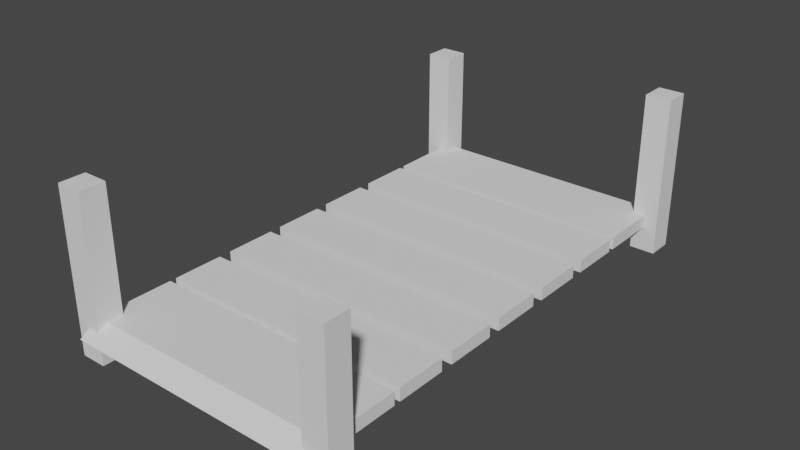# Source: smallBridge.blend  (saved by Blender 2.80.75; exported with 4.5.12 LTS)
import bpy
from mathutils import Matrix  # noqa: F401  (used for matrix-valued properties, if any)

bpy.ops.wm.read_factory_settings(use_empty=True)
scene = bpy.context.scene
scene.name = 'Scene'

# ---- collections
col_collection = bpy.data.collections.new('Collection'); scene.collection.children.link(col_collection)
col_collection_2 = bpy.data.collections.new('Collection 2'); scene.collection.children.link(col_collection_2)
col_collection_3 = bpy.data.collections.new('Collection 3'); scene.collection.children.link(col_collection_3)

# ---- world
world_world = bpy.data.worlds.new('World'); scene.world = world_world
world_world.use_nodes = True; world_world.node_tree.nodes.clear()
_N = world_world.node_tree.nodes; _L = world_world.node_tree.links
n0 = _N.new('ShaderNodeOutputWorld'); n0.name = 'World Output'; n0.location = (300, 300)
n1 = _N.new('ShaderNodeBackground'); n1.name = 'Background'; n1.location = (10, 300)
n1.inputs[0].default_value = (0.05088, 0.05088, 0.05088, 1.0)
_L.new(n1.outputs[0], n0.inputs[0])
n0.is_active_output = True
world_world.color = (0.05088, 0.05088, 0.05088)
world_world.use_sun_shadow = False
world_world.sun_shadow_jitter_overblur = 0.0

# ---- meshes
me_cube_037 = bpy.data.meshes.new('Cube.037')
me_cube_037.from_pydata([(-2.2, -1.35, -0.5), (-2.2, -1.35, 2.0), (-2.2, -0.95, -0.5), (-2.2, -0.95, 2.0), (-1.8, -1.35, -0.5), (-1.8, -1.35, 2.0), (-1.8, -0.95, -0.5), (-1.8, -0.95, 2.0), (1.817, -1.35, -0.7372), (1.817, -1.35, 1.763), (1.817, -0.95, -0.7372), (1.817, -0.95, 1.763), (2.217, -1.35, -0.7372), (2.217, -1.35, 1.763), (2.217, -0.95, -0.7372), (2.217, -0.95, 1.763), (2.0, 5.96e-08, -0.1), (2.0, 5.96e-08, 0.1), (-2.0, -1.788e-07, -0.1), (-2.0, -1.788e-07, 0.1), (-2.0, -1.2, -0.1), (-2.0, -1.2, 0.1), (2.0, -1.2, 0.1), (2.0, -1.2, -0.1), (-2.0, -1.5, -0.1), (2.0, -1.5, -0.1)], [], [(0, 1, 3, 2), (2, 3, 7, 6), (6, 7, 5, 4), (4, 5, 1, 0), (2, 6, 4, 0), (7, 3, 1, 5), (8, 9, 11, 10), (10, 11, 15, 14), (14, 15, 13, 12), (12, 13, 9, 8), (10, 14, 12, 8), (15, 11, 9, 13), (18, 19, 17, 16), (20, 23, 22, 21), (18, 16, 23, 20), (17, 19, 21, 22), (16, 17, 22, 23), (19, 18, 20, 21), (20, 23, 25, 24), (20, 24, 25, 22, 21)])
_uv = me_cube_037.uv_layers.new(name='UVMap')
_uv.uv.foreach_set('vector', [0.375, 0.0, 0.625, 0.0, 0.625, 0.25, 0.375, 0.25, 0.375, 0.25, 0.625, 0.25, 0.625, 0.5, 0.375, 0.5, 0.375, 0.5, 0.625, 0.5, 0.625, 0.75, 0.375, 0.75, 0.375, 0.75, 0.625, 0.75, 0.625, 1.0, 0.375, 1.0, 0.125, 0.5, 0.375, 0.5, 0.375, 0.75, 0.125, 0.75, 0.625, 0.5, 0.875, 0.5, 0.875, 0.75, 0.625, 0.75, 0.375, 0.0, 0.625, 0.0, 0.625, 0.25, 0.375, 0.25, 0.375, 0.25, 0.625, 0.25, 0.625, 0.5, 0.375, 0.5, 0.375, 0.5, 0.625, 0.5, 0.625, 0.75, 0.375, 0.75, 0.375, 0.75, 0.625, 0.75, 0.625, 1.0, 0.375, 1.0, 0.125, 0.5, 0.375, 0.5, 0.375, 0.75, 0.125, 0.75, 0.625, 0.5, 0.875, 0.5, 0.875, 0.75, 0.625, 0.75, 1.0, 1.0, 1.0, 1.0, 0.0, 1.0, 0.0, 1.0, 1.0, 1.0, 0.0, 1.0, 0.0, 1.0, 1.0, 1.0, 1.0, 1.0, 0.0, 1.0, 0.0, 1.0, 1.0, 1.0, 0.0, 1.0, 1.0, 1.0, 1.0, 1.0, 0.0, 1.0, 0.0, 1.0, 0.0, 1.0, 0.0, 1.0, 0.0, 1.0, 1.0, 1.0, 1.0, 1.0, 1.0, 1.0, 1.0, 1.0, 1.0, 1.0, 0.0, 1.0, 0.0, 1.0, 1.0, 1.0, 0.0, 0.0, 0.0, 0.0, 0.0, 0.0, 0.0, 0.0, 0.0, 0.0])
me_cube_037.use_remesh_preserve_volume = False
me_cube_037.use_remesh_preserve_attributes = False
me_cube_037.use_mirror_vertex_groups = False
me_cube_037.update()
me_cube_039 = bpy.data.meshes.new('Cube.039')
me_cube_039.from_pydata([(2.0, -0.4, -0.1), (-2.0, -0.4, -0.1), (2.0, 0.4, -0.1), (-2.0, 0.4, -0.1), (2.0, 0.4, 0.1), (2.0, -0.4, 0.1), (-2.0, -0.4, 0.1), (-2.0, 0.4, 0.1)], [], [(0, 1, 3, 2), (5, 4, 7, 6), (1, 6, 7, 3), (2, 4, 5, 0), (3, 7, 4, 2), (0, 5, 6, 1)])
_uv = me_cube_039.uv_layers.new(name='UVMap')
_uv.uv.foreach_set('vector', [0.0, 0.0, 1.0, 0.0, 1.0, 1.0, 0.0, 1.0, 0.0, 0.0, 0.0, 1.0, 1.0, 1.0, 1.0, 0.0, 1.0, 0.0, 1.0, 0.0, 1.0, 1.0, 1.0, 1.0, 0.0, 1.0, 0.0, 1.0, 0.0, 0.0, 0.0, 0.0, 1.0, 1.0, 1.0, 1.0, 0.0, 1.0, 0.0, 1.0, 0.0, 0.0, 0.0, 0.0, 1.0, 0.0, 1.0, 0.0])
me_cube_039.use_remesh_preserve_volume = False
me_cube_039.use_remesh_preserve_attributes = False
me_cube_039.use_mirror_vertex_groups = False
me_cube_039.update()
me_cube_000 = bpy.data.meshes.new('Cube.000')
me_cube_000.from_pydata([(-2.2, -1.35, -0.5), (-2.2, -1.35, 2.0), (-2.2, -0.95, -0.5), (-2.2, -0.95, 2.0), (-1.8, -1.35, -0.5), (-1.8, -1.35, 2.0), (-1.8, -0.95, -0.5), (-1.8, -0.95, 2.0), (1.817, -1.35, -0.7372), (1.817, -1.35, 1.763), (1.817, -0.95, -0.7372), (1.817, -0.95, 1.763), (2.217, -1.35, -0.7372), (2.217, -1.35, 1.763), (2.217, -0.95, -0.7372), (2.217, -0.95, 1.763), (2.0, 5.96e-08, -0.1), (2.0, 5.96e-08, 0.1), (-2.0, -1.788e-07, -0.1), (-2.0, -1.788e-07, 0.1), (-2.0, -1.2, -0.1), (-2.0, -1.2, 0.1), (2.0, -1.2, 0.1), (2.0, -1.2, -0.1), (-2.0, -1.5, -0.1), (2.0, -1.5, -0.1)], [], [(0, 1, 3, 2), (2, 3, 7, 6), (6, 7, 5, 4), (4, 5, 1, 0), (2, 6, 4, 0), (7, 3, 1, 5), (8, 9, 11, 10), (10, 11, 15, 14), (14, 15, 13, 12), (12, 13, 9, 8), (10, 14, 12, 8), (15, 11, 9, 13), (18, 19, 17, 16), (20, 23, 22, 21), (18, 16, 23, 20), (17, 19, 21, 22), (16, 17, 22, 23), (19, 18, 20, 21), (20, 23, 25, 24), (20, 24, 25, 22, 21)])
_uv = me_cube_000.uv_layers.new(name='UVMap')
_uv.uv.foreach_set('vector', [0.375, 0.0, 0.625, 0.0, 0.625, 0.25, 0.375, 0.25, 0.375, 0.25, 0.625, 0.25, 0.625, 0.5, 0.375, 0.5, 0.375, 0.5, 0.625, 0.5, 0.625, 0.75, 0.375, 0.75, 0.375, 0.75, 0.625, 0.75, 0.625, 1.0, 0.375, 1.0, 0.125, 0.5, 0.375, 0.5, 0.375, 0.75, 0.125, 0.75, 0.625, 0.5, 0.875, 0.5, 0.875, 0.75, 0.625, 0.75, 0.375, 0.0, 0.625, 0.0, 0.625, 0.25, 0.375, 0.25, 0.375, 0.25, 0.625, 0.25, 0.625, 0.5, 0.375, 0.5, 0.375, 0.5, 0.625, 0.5, 0.625, 0.75, 0.375, 0.75, 0.375, 0.75, 0.625, 0.75, 0.625, 1.0, 0.375, 1.0, 0.125, 0.5, 0.375, 0.5, 0.375, 0.75, 0.125, 0.75, 0.625, 0.5, 0.875, 0.5, 0.875, 0.75, 0.625, 0.75, 1.0, 1.0, 1.0, 1.0, 0.0, 1.0, 0.0, 1.0, 1.0, 1.0, 0.0, 1.0, 0.0, 1.0, 1.0, 1.0, 1.0, 1.0, 0.0, 1.0, 0.0, 1.0, 1.0, 1.0, 0.0, 1.0, 1.0, 1.0, 1.0, 1.0, 0.0, 1.0, 0.0, 1.0, 0.0, 1.0, 0.0, 1.0, 0.0, 1.0, 1.0, 1.0, 1.0, 1.0, 1.0, 1.0, 1.0, 1.0, 1.0, 1.0, 0.0, 1.0, 0.0, 1.0, 1.0, 1.0, 0.0, 0.0, 0.0, 0.0, 0.0, 0.0, 0.0, 0.0, 0.0, 0.0])
me_cube_000.use_remesh_preserve_volume = False
me_cube_000.use_remesh_preserve_attributes = False
me_cube_000.use_mirror_vertex_groups = False
me_cube_000.update()
me_cube_005 = bpy.data.meshes.new('Cube.005')
me_cube_005.from_pydata([(2.0, -0.4, -0.1), (-2.0, -0.4, -0.1), (2.0, 0.4, -0.1), (-2.0, 0.4, -0.1), (2.0, 0.4, 0.1), (2.0, -0.4, 0.1), (-2.0, -0.4, 0.1), (-2.0, 0.4, 0.1)], [], [(0, 1, 3, 2), (5, 4, 7, 6), (1, 6, 7, 3), (2, 4, 5, 0), (3, 7, 4, 2), (0, 5, 6, 1)])
_uv = me_cube_005.uv_layers.new(name='UVMap')
_uv.uv.foreach_set('vector', [0.0, 0.0, 1.0, 0.0, 1.0, 1.0, 0.0, 1.0, 0.0, 0.0, 0.0, 1.0, 1.0, 1.0, 1.0, 0.0, 1.0, 0.0, 1.0, 0.0, 1.0, 1.0, 1.0, 1.0, 0.0, 1.0, 0.0, 1.0, 0.0, 0.0, 0.0, 0.0, 1.0, 1.0, 1.0, 1.0, 0.0, 1.0, 0.0, 1.0, 0.0, 0.0, 0.0, 0.0, 1.0, 0.0, 1.0, 0.0])
me_cube_005.use_remesh_preserve_volume = False
me_cube_005.use_remesh_preserve_attributes = False
me_cube_005.use_mirror_vertex_groups = False
me_cube_005.update()
me_cube_006 = bpy.data.meshes.new('Cube.006')
me_cube_006.from_pydata([(2.0, -0.4, -0.1), (-2.0, -0.4, -0.1), (2.0, 0.4, -0.1), (-2.0, 0.4, -0.1), (2.0, 0.4, 0.1), (2.0, -0.4, 0.1), (-2.0, -0.4, 0.1), (-2.0, 0.4, 0.1)], [], [(0, 1, 3, 2), (5, 4, 7, 6), (1, 6, 7, 3), (2, 4, 5, 0), (3, 7, 4, 2), (0, 5, 6, 1)])
_uv = me_cube_006.uv_layers.new(name='UVMap')
_uv.uv.foreach_set('vector', [0.0, 0.0, 1.0, 0.0, 1.0, 1.0, 0.0, 1.0, 0.0, 0.0, 0.0, 1.0, 1.0, 1.0, 1.0, 0.0, 1.0, 0.0, 1.0, 0.0, 1.0, 1.0, 1.0, 1.0, 0.0, 1.0, 0.0, 1.0, 0.0, 0.0, 0.0, 0.0, 1.0, 1.0, 1.0, 1.0, 0.0, 1.0, 0.0, 1.0, 0.0, 0.0, 0.0, 0.0, 1.0, 0.0, 1.0, 0.0])
me_cube_006.use_remesh_preserve_volume = False
me_cube_006.use_remesh_preserve_attributes = False
me_cube_006.use_mirror_vertex_groups = False
me_cube_006.update()
me_cube_007 = bpy.data.meshes.new('Cube.007')
me_cube_007.from_pydata([(2.0, -0.4, -0.1), (-2.0, -0.4, -0.1), (2.0, 0.4, -0.1), (-2.0, 0.4, -0.1), (2.0, 0.4, 0.1), (2.0, -0.4, 0.1), (-2.0, -0.4, 0.1), (-2.0, 0.4, 0.1)], [], [(0, 1, 3, 2), (5, 4, 7, 6), (1, 6, 7, 3), (2, 4, 5, 0), (3, 7, 4, 2), (0, 5, 6, 1)])
_uv = me_cube_007.uv_layers.new(name='UVMap')
_uv.uv.foreach_set('vector', [0.0, 0.0, 1.0, 0.0, 1.0, 1.0, 0.0, 1.0, 0.0, 0.0, 0.0, 1.0, 1.0, 1.0, 1.0, 0.0, 1.0, 0.0, 1.0, 0.0, 1.0, 1.0, 1.0, 1.0, 0.0, 1.0, 0.0, 1.0, 0.0, 0.0, 0.0, 0.0, 1.0, 1.0, 1.0, 1.0, 0.0, 1.0, 0.0, 1.0, 0.0, 0.0, 0.0, 0.0, 1.0, 0.0, 1.0, 0.0])
me_cube_007.use_remesh_preserve_volume = False
me_cube_007.use_remesh_preserve_attributes = False
me_cube_007.use_mirror_vertex_groups = False
me_cube_007.update()
me_cube_008 = bpy.data.meshes.new('Cube.008')
me_cube_008.from_pydata([(2.0, -0.4, -0.1), (-2.0, -0.4, -0.1), (2.0, 0.4, -0.1), (-2.0, 0.4, -0.1), (2.0, 0.4, 0.1), (2.0, -0.4, 0.1), (-2.0, -0.4, 0.1), (-2.0, 0.4, 0.1)], [], [(0, 1, 3, 2), (5, 4, 7, 6), (1, 6, 7, 3), (2, 4, 5, 0), (3, 7, 4, 2), (0, 5, 6, 1)])
_uv = me_cube_008.uv_layers.new(name='UVMap')
_uv.uv.foreach_set('vector', [0.0, 0.0, 1.0, 0.0, 1.0, 1.0, 0.0, 1.0, 0.0, 0.0, 0.0, 1.0, 1.0, 1.0, 1.0, 0.0, 1.0, 0.0, 1.0, 0.0, 1.0, 1.0, 1.0, 1.0, 0.0, 1.0, 0.0, 1.0, 0.0, 0.0, 0.0, 0.0, 1.0, 1.0, 1.0, 1.0, 0.0, 1.0, 0.0, 1.0, 0.0, 0.0, 0.0, 0.0, 1.0, 0.0, 1.0, 0.0])
me_cube_008.use_remesh_preserve_volume = False
me_cube_008.use_remesh_preserve_attributes = False
me_cube_008.use_mirror_vertex_groups = False
me_cube_008.update()
me_cube_028 = bpy.data.meshes.new('Cube.028')
me_cube_028.from_pydata([(2.0, -0.5, -0.1), (-2.0, -0.5, -0.1), (2.0, 0.5, -0.1), (-2.0, 0.5, -0.1), (2.0, 0.5, 0.1), (2.0, -0.5, 0.1), (-2.0, -0.5, 0.1), (-2.0, 0.5, 0.1)], [], [(0, 2, 3, 1), (5, 6, 7, 4), (1, 3, 7, 6), (2, 0, 5, 4), (3, 2, 4, 7), (0, 1, 6, 5)])
_uv = me_cube_028.uv_layers.new(name='UVMap')
_uv.uv.foreach_set('vector', [0.0, 0.0, 0.0, 1.0, 1.0, 1.0, 1.0, 0.0, 0.0, 0.0, 1.0, 0.0, 1.0, 1.0, 0.0, 1.0, 1.0, 0.0, 1.0, 1.0, 1.0, 1.0, 1.0, 0.0, 0.0, 1.0, 0.0, 0.0, 0.0, 0.0, 0.0, 1.0, 1.0, 1.0, 0.0, 1.0, 0.0, 1.0, 1.0, 1.0, 0.0, 0.0, 1.0, 0.0, 1.0, 0.0, 0.0, 0.0])
me_cube_028.use_remesh_preserve_volume = False
me_cube_028.use_remesh_preserve_attributes = False
me_cube_028.use_mirror_vertex_groups = False
me_cube_028.update()
me_cube_012 = bpy.data.meshes.new('Cube.012')
me_cube_012.from_pydata([(-2.2, -0.4, -0.5), (-2.2, -0.4, 2.0), (-2.2, -1.49e-08, -0.5), (-2.2, -1.49e-08, 2.0), (-1.8, -0.4, -0.5), (-1.8, -0.4, 2.0), (-1.8, -1.49e-08, -0.5), (-1.8, -1.49e-08, 2.0), (1.817, -0.4, -0.7372), (1.817, -0.4, 1.763), (1.817, -1.603e-05, -0.7372), (1.817, -1.603e-05, 1.763), (2.217, -0.4, -0.7372), (2.217, -0.4, 1.763), (2.217, -1.603e-05, -0.7372), (2.217, -1.603e-05, 1.763), (2.0, 0.95, -0.1), (2.0, 0.95, 0.1), (-2.0, 0.95, -0.1), (-2.0, 0.95, 0.1), (-2.0, -0.25, -0.1), (-2.0, -0.25, 0.1), (2.0, -0.25, 0.1), (2.0, -0.25, -0.1)], [], [(0, 1, 3, 2), (2, 3, 7, 6), (6, 7, 5, 4), (4, 5, 1, 0), (2, 6, 4, 0), (7, 3, 1, 5), (8, 9, 11, 10), (10, 11, 15, 14), (14, 15, 13, 12), (12, 13, 9, 8), (10, 14, 12, 8), (15, 11, 9, 13), (18, 19, 17, 16), (20, 23, 22, 21), (18, 16, 23, 20), (17, 19, 21, 22), (16, 17, 22, 23), (19, 18, 20, 21)])
_uv = me_cube_012.uv_layers.new(name='UVMap')
_uv.uv.foreach_set('vector', [0.375, 0.0, 0.625, 0.0, 0.625, 0.25, 0.375, 0.25, 0.375, 0.25, 0.625, 0.25, 0.625, 0.5, 0.375, 0.5, 0.375, 0.5, 0.625, 0.5, 0.625, 0.75, 0.375, 0.75, 0.375, 0.75, 0.625, 0.75, 0.625, 1.0, 0.375, 1.0, 0.125, 0.5, 0.375, 0.5, 0.375, 0.75, 0.125, 0.75, 0.625, 0.5, 0.875, 0.5, 0.875, 0.75, 0.625, 0.75, 0.375, 0.0, 0.625, 0.0, 0.625, 0.25, 0.375, 0.25, 0.375, 0.25, 0.625, 0.25, 0.625, 0.5, 0.375, 0.5, 0.375, 0.5, 0.625, 0.5, 0.625, 0.75, 0.375, 0.75, 0.375, 0.75, 0.625, 0.75, 0.625, 1.0, 0.375, 1.0, 0.125, 0.5, 0.375, 0.5, 0.375, 0.75, 0.125, 0.75, 0.625, 0.5, 0.875, 0.5, 0.875, 0.75, 0.625, 0.75, 1.0, 1.0, 1.0, 1.0, 0.0, 1.0, 0.0, 1.0, 1.0, 1.0, 0.0, 1.0, 0.0, 1.0, 1.0, 1.0, 1.0, 1.0, 0.0, 1.0, 0.0, 1.0, 1.0, 1.0, 0.0, 1.0, 1.0, 1.0, 1.0, 1.0, 0.0, 1.0, 0.0, 1.0, 0.0, 1.0, 0.0, 1.0, 0.0, 1.0, 1.0, 1.0, 1.0, 1.0, 1.0, 1.0, 1.0, 1.0])
me_cube_012.use_remesh_preserve_volume = False
me_cube_012.use_remesh_preserve_attributes = False
me_cube_012.use_mirror_vertex_groups = False
me_cube_012.update()
me_cube_013 = bpy.data.meshes.new('Cube.013')
me_cube_013.from_pydata([(2.0, -0.5, -0.1), (-2.0, -0.5, -0.1), (2.0, 0.5, -0.1), (-2.0, 0.5, -0.1), (2.0, 0.5, 0.1), (2.0, -0.5, 0.1), (-2.0, -0.5, 0.1), (-2.0, 0.5, 0.1)], [], [(0, 2, 3, 1), (5, 6, 7, 4), (1, 3, 7, 6), (2, 0, 5, 4), (3, 2, 4, 7), (0, 1, 6, 5)])
_uv = me_cube_013.uv_layers.new(name='UVMap')
_uv.uv.foreach_set('vector', [0.0, 0.0, 0.0, 1.0, 1.0, 1.0, 1.0, 0.0, 0.0, 0.0, 1.0, 0.0, 1.0, 1.0, 0.0, 1.0, 1.0, 0.0, 1.0, 1.0, 1.0, 1.0, 1.0, 0.0, 0.0, 1.0, 0.0, 0.0, 0.0, 0.0, 0.0, 1.0, 1.0, 1.0, 0.0, 1.0, 0.0, 1.0, 1.0, 1.0, 0.0, 0.0, 1.0, 0.0, 1.0, 0.0, 0.0, 0.0])
me_cube_013.use_remesh_preserve_volume = False
me_cube_013.use_remesh_preserve_attributes = False
me_cube_013.use_mirror_vertex_groups = False
me_cube_013.update()
me_cube_029 = bpy.data.meshes.new('Cube.029')
me_cube_029.from_pydata([(2.0, -0.5, -0.1), (-2.0, -0.5, -0.1), (2.0, 0.5, -0.1), (-2.0, 0.5, -0.1), (2.0, 0.5, 0.1), (2.0, -0.5, 0.1), (-2.0, -0.5, 0.1), (-2.0, 0.5, 0.1)], [], [(0, 2, 3, 1), (5, 6, 7, 4), (1, 3, 7, 6), (2, 0, 5, 4), (3, 2, 4, 7), (0, 1, 6, 5)])
_uv = me_cube_029.uv_layers.new(name='UVMap')
_uv.uv.foreach_set('vector', [0.0, 0.0, 0.0, 1.0, 1.0, 1.0, 1.0, 0.0, 0.0, 0.0, 1.0, 0.0, 1.0, 1.0, 0.0, 1.0, 1.0, 0.0, 1.0, 1.0, 1.0, 1.0, 1.0, 0.0, 0.0, 1.0, 0.0, 0.0, 0.0, 0.0, 0.0, 1.0, 1.0, 1.0, 0.0, 1.0, 0.0, 1.0, 1.0, 1.0, 0.0, 0.0, 1.0, 0.0, 1.0, 0.0, 0.0, 0.0])
me_cube_029.use_remesh_preserve_volume = False
me_cube_029.use_remesh_preserve_attributes = False
me_cube_029.use_mirror_vertex_groups = False
me_cube_029.update()
me_cube_030 = bpy.data.meshes.new('Cube.030')
me_cube_030.from_pydata([(2.0, -0.5, -0.1), (-2.0, -0.5, -0.1), (2.0, 0.5, -0.1), (-2.0, 0.5, -0.1), (2.0, 0.5, 0.1), (2.0, -0.5, 0.1), (-2.0, -0.5, 0.1), (-2.0, 0.5, 0.1)], [], [(0, 2, 3, 1), (5, 6, 7, 4), (1, 3, 7, 6), (2, 0, 5, 4), (3, 2, 4, 7), (0, 1, 6, 5)])
_uv = me_cube_030.uv_layers.new(name='UVMap')
_uv.uv.foreach_set('vector', [0.0, 0.0, 0.0, 1.0, 1.0, 1.0, 1.0, 0.0, 0.0, 0.0, 1.0, 0.0, 1.0, 1.0, 0.0, 1.0, 1.0, 0.0, 1.0, 1.0, 1.0, 1.0, 1.0, 0.0, 0.0, 1.0, 0.0, 0.0, 0.0, 0.0, 0.0, 1.0, 1.0, 1.0, 0.0, 1.0, 0.0, 1.0, 1.0, 1.0, 0.0, 0.0, 1.0, 0.0, 1.0, 0.0, 0.0, 0.0])
me_cube_030.use_remesh_preserve_volume = False
me_cube_030.use_remesh_preserve_attributes = False
me_cube_030.use_mirror_vertex_groups = False
me_cube_030.update()
me_cube_031 = bpy.data.meshes.new('Cube.031')
me_cube_031.from_pydata([(2.0, -0.5, -0.1), (-2.0, -0.5, -0.1), (2.0, 0.5, -0.1), (-2.0, 0.5, -0.1), (2.0, 0.5, 0.1), (2.0, -0.5, 0.1), (-2.0, -0.5, 0.1), (-2.0, 0.5, 0.1)], [], [(0, 2, 3, 1), (5, 6, 7, 4), (1, 3, 7, 6), (2, 0, 5, 4), (3, 2, 4, 7), (0, 1, 6, 5)])
_uv = me_cube_031.uv_layers.new(name='UVMap')
_uv.uv.foreach_set('vector', [0.0, 0.0, 0.0, 1.0, 1.0, 1.0, 1.0, 0.0, 0.0, 0.0, 1.0, 0.0, 1.0, 1.0, 0.0, 1.0, 1.0, 0.0, 1.0, 1.0, 1.0, 1.0, 1.0, 0.0, 0.0, 1.0, 0.0, 0.0, 0.0, 0.0, 0.0, 1.0, 1.0, 1.0, 0.0, 1.0, 0.0, 1.0, 1.0, 1.0, 0.0, 0.0, 1.0, 0.0, 1.0, 0.0, 0.0, 0.0])
me_cube_031.use_remesh_preserve_volume = False
me_cube_031.use_remesh_preserve_attributes = False
me_cube_031.use_mirror_vertex_groups = False
me_cube_031.update()
me_cube_032 = bpy.data.meshes.new('Cube.032')
me_cube_032.from_pydata([(2.0, -0.5, -0.1), (-2.0, -0.5, -0.1), (2.0, 0.5, -0.1), (-2.0, 0.5, -0.1), (2.0, 0.5, 0.1), (2.0, -0.5, 0.1), (-2.0, -0.5, 0.1), (-2.0, 0.5, 0.1)], [], [(0, 2, 3, 1), (5, 6, 7, 4), (1, 3, 7, 6), (2, 0, 5, 4), (3, 2, 4, 7), (0, 1, 6, 5)])
_uv = me_cube_032.uv_layers.new(name='UVMap')
_uv.uv.foreach_set('vector', [0.0, 0.0, 0.0, 1.0, 1.0, 1.0, 1.0, 0.0, 0.0, 0.0, 1.0, 0.0, 1.0, 1.0, 0.0, 1.0, 1.0, 0.0, 1.0, 1.0, 1.0, 1.0, 1.0, 0.0, 0.0, 1.0, 0.0, 0.0, 0.0, 0.0, 0.0, 1.0, 1.0, 1.0, 0.0, 1.0, 0.0, 1.0, 1.0, 1.0, 0.0, 0.0, 1.0, 0.0, 1.0, 0.0, 0.0, 0.0])
me_cube_032.use_remesh_preserve_volume = False
me_cube_032.use_remesh_preserve_attributes = False
me_cube_032.use_mirror_vertex_groups = False
me_cube_032.update()
me_cube_033 = bpy.data.meshes.new('Cube.033')
me_cube_033.from_pydata([(2.0, -0.5, -0.1), (-2.0, -0.5, -0.1), (2.0, 0.5, -0.1), (-2.0, 0.5, -0.1), (2.0, 0.5, 0.1), (2.0, -0.5, 0.1), (-2.0, -0.5, 0.1), (-2.0, 0.5, 0.1)], [], [(0, 2, 3, 1), (5, 6, 7, 4), (1, 3, 7, 6), (2, 0, 5, 4), (3, 2, 4, 7), (0, 1, 6, 5)])
_uv = me_cube_033.uv_layers.new(name='UVMap')
_uv.uv.foreach_set('vector', [0.0, 0.0, 0.0, 1.0, 1.0, 1.0, 1.0, 0.0, 0.0, 0.0, 1.0, 0.0, 1.0, 1.0, 0.0, 1.0, 1.0, 0.0, 1.0, 1.0, 1.0, 1.0, 1.0, 0.0, 0.0, 1.0, 0.0, 0.0, 0.0, 0.0, 0.0, 1.0, 1.0, 1.0, 0.0, 1.0, 0.0, 1.0, 1.0, 1.0, 0.0, 0.0, 1.0, 0.0, 1.0, 0.0, 0.0, 0.0])
me_cube_033.use_remesh_preserve_volume = False
me_cube_033.use_remesh_preserve_attributes = False
me_cube_033.use_mirror_vertex_groups = False
me_cube_033.update()
me_cube_034 = bpy.data.meshes.new('Cube.034')
me_cube_034.from_pydata([(2.0, -0.5, -0.1), (-2.0, -0.5, -0.1), (2.0, 0.5, -0.1), (-2.0, 0.5, -0.1), (2.0, 0.5, 0.1), (2.0, -0.5, 0.1), (-2.0, -0.5, 0.1), (-2.0, 0.5, 0.1)], [], [(0, 2, 3, 1), (5, 6, 7, 4), (1, 3, 7, 6), (2, 0, 5, 4), (3, 2, 4, 7), (0, 1, 6, 5)])
_uv = me_cube_034.uv_layers.new(name='UVMap')
_uv.uv.foreach_set('vector', [0.0, 0.0, 0.0, 1.0, 1.0, 1.0, 1.0, 0.0, 0.0, 0.0, 1.0, 0.0, 1.0, 1.0, 0.0, 1.0, 1.0, 0.0, 1.0, 1.0, 1.0, 1.0, 1.0, 0.0, 0.0, 1.0, 0.0, 0.0, 0.0, 0.0, 0.0, 1.0, 1.0, 1.0, 0.0, 1.0, 0.0, 1.0, 1.0, 1.0, 0.0, 0.0, 1.0, 0.0, 1.0, 0.0, 0.0, 0.0])
me_cube_034.use_remesh_preserve_volume = False
me_cube_034.use_remesh_preserve_attributes = False
me_cube_034.use_mirror_vertex_groups = False
me_cube_034.update()
me_cube_036 = bpy.data.meshes.new('Cube.036')
me_cube_036.from_pydata([(-2.2, -0.4, -0.5), (-2.2, -0.4, 2.0), (-2.2, -1.49e-08, -0.5), (-2.2, -1.49e-08, 2.0), (-1.8, -0.4, -0.5), (-1.8, -0.4, 2.0), (-1.8, -1.49e-08, -0.5), (-1.8, -1.49e-08, 2.0), (1.817, -0.4, -0.7372), (1.817, -0.4, 1.763), (1.817, -1.603e-05, -0.7372), (1.817, -1.603e-05, 1.763), (2.217, -0.4, -0.7372), (2.217, -0.4, 1.763), (2.217, -1.603e-05, -0.7372), (2.217, -1.603e-05, 1.763), (2.0, 0.95, -0.1), (2.0, 0.95, 0.1), (-2.0, 0.95, -0.1), (-2.0, 0.95, 0.1), (-2.0, -0.25, -0.1), (-2.0, -0.25, 0.1), (2.0, -0.25, 0.1), (2.0, -0.25, -0.1)], [], [(0, 1, 3, 2), (2, 3, 7, 6), (6, 7, 5, 4), (4, 5, 1, 0), (2, 6, 4, 0), (7, 3, 1, 5), (8, 9, 11, 10), (10, 11, 15, 14), (14, 15, 13, 12), (12, 13, 9, 8), (10, 14, 12, 8), (15, 11, 9, 13), (18, 19, 17, 16), (20, 23, 22, 21), (18, 16, 23, 20), (17, 19, 21, 22), (16, 17, 22, 23), (19, 18, 20, 21)])
_uv = me_cube_036.uv_layers.new(name='UVMap')
_uv.uv.foreach_set('vector', [0.375, 0.0, 0.625, 0.0, 0.625, 0.25, 0.375, 0.25, 0.375, 0.25, 0.625, 0.25, 0.625, 0.5, 0.375, 0.5, 0.375, 0.5, 0.625, 0.5, 0.625, 0.75, 0.375, 0.75, 0.375, 0.75, 0.625, 0.75, 0.625, 1.0, 0.375, 1.0, 0.125, 0.5, 0.375, 0.5, 0.375, 0.75, 0.125, 0.75, 0.625, 0.5, 0.875, 0.5, 0.875, 0.75, 0.625, 0.75, 0.375, 0.0, 0.625, 0.0, 0.625, 0.25, 0.375, 0.25, 0.375, 0.25, 0.625, 0.25, 0.625, 0.5, 0.375, 0.5, 0.375, 0.5, 0.625, 0.5, 0.625, 0.75, 0.375, 0.75, 0.375, 0.75, 0.625, 0.75, 0.625, 1.0, 0.375, 1.0, 0.125, 0.5, 0.375, 0.5, 0.375, 0.75, 0.125, 0.75, 0.625, 0.5, 0.875, 0.5, 0.875, 0.75, 0.625, 0.75, 1.0, 1.0, 1.0, 1.0, 0.0, 1.0, 0.0, 1.0, 1.0, 1.0, 0.0, 1.0, 0.0, 1.0, 1.0, 1.0, 1.0, 1.0, 0.0, 1.0, 0.0, 1.0, 1.0, 1.0, 0.0, 1.0, 1.0, 1.0, 1.0, 1.0, 0.0, 1.0, 0.0, 1.0, 0.0, 1.0, 0.0, 1.0, 0.0, 1.0, 1.0, 1.0, 1.0, 1.0, 1.0, 1.0, 1.0, 1.0])
me_cube_036.use_remesh_preserve_volume = False
me_cube_036.use_remesh_preserve_attributes = False
me_cube_036.use_mirror_vertex_groups = False
me_cube_036.update()
me_cube_043 = bpy.data.meshes.new('Cube.043')
me_cube_043.from_pydata([(-2.2, -0.4, -0.5), (-2.2, -0.4, 2.0), (-2.2, -1.49e-08, -0.5), (-2.2, -1.49e-08, 2.0), (-1.8, -0.4, -0.5), (-1.8, -0.4, 2.0), (-1.8, -1.49e-08, -0.5), (-1.8, -1.49e-08, 2.0), (1.817, -0.4, -0.7372), (1.817, -0.4, 1.763), (1.817, -1.603e-05, -0.7372), (1.817, -1.603e-05, 1.763), (2.217, -0.4, -0.7372), (2.217, -0.4, 1.763), (2.217, -1.603e-05, -0.7372), (2.217, -1.603e-05, 1.763), (2.0, 0.95, -0.1), (2.0, 0.95, 0.1), (-2.0, 0.95, -0.1), (-2.0, 0.95, 0.1), (-2.0, -0.25, -0.1), (-2.0, -0.25, 0.1), (2.0, -0.25, 0.1), (2.0, -0.25, -0.1)], [], [(0, 1, 3, 2), (2, 3, 7, 6), (6, 7, 5, 4), (4, 5, 1, 0), (2, 6, 4, 0), (7, 3, 1, 5), (8, 9, 11, 10), (10, 11, 15, 14), (14, 15, 13, 12), (12, 13, 9, 8), (10, 14, 12, 8), (15, 11, 9, 13), (18, 19, 17, 16), (20, 23, 22, 21), (18, 16, 23, 20), (17, 19, 21, 22), (16, 17, 22, 23), (19, 18, 20, 21)])
_uv = me_cube_043.uv_layers.new(name='UVMap')
_uv.uv.foreach_set('vector', [0.375, 0.0, 0.625, 0.0, 0.625, 0.25, 0.375, 0.25, 0.375, 0.25, 0.625, 0.25, 0.625, 0.5, 0.375, 0.5, 0.375, 0.5, 0.625, 0.5, 0.625, 0.75, 0.375, 0.75, 0.375, 0.75, 0.625, 0.75, 0.625, 1.0, 0.375, 1.0, 0.125, 0.5, 0.375, 0.5, 0.375, 0.75, 0.125, 0.75, 0.625, 0.5, 0.875, 0.5, 0.875, 0.75, 0.625, 0.75, 0.375, 0.0, 0.625, 0.0, 0.625, 0.25, 0.375, 0.25, 0.375, 0.25, 0.625, 0.25, 0.625, 0.5, 0.375, 0.5, 0.375, 0.5, 0.625, 0.5, 0.625, 0.75, 0.375, 0.75, 0.375, 0.75, 0.625, 0.75, 0.625, 1.0, 0.375, 1.0, 0.125, 0.5, 0.375, 0.5, 0.375, 0.75, 0.125, 0.75, 0.625, 0.5, 0.875, 0.5, 0.875, 0.75, 0.625, 0.75, 1.0, 1.0, 1.0, 1.0, 0.0, 1.0, 0.0, 1.0, 1.0, 1.0, 0.0, 1.0, 0.0, 1.0, 1.0, 1.0, 1.0, 1.0, 0.0, 1.0, 0.0, 1.0, 1.0, 1.0, 0.0, 1.0, 1.0, 1.0, 1.0, 1.0, 0.0, 1.0, 0.0, 1.0, 0.0, 1.0, 0.0, 1.0, 0.0, 1.0, 1.0, 1.0, 1.0, 1.0, 1.0, 1.0, 1.0, 1.0])
me_cube_043.use_remesh_preserve_volume = False
me_cube_043.use_remesh_preserve_attributes = False
me_cube_043.use_mirror_vertex_groups = False
me_cube_043.update()
me_cube_044 = bpy.data.meshes.new('Cube.044')
me_cube_044.from_pydata([(-2.2, -0.4, -0.5), (-2.2, -0.4, 2.0), (-2.2, -1.49e-08, -0.5), (-2.2, -1.49e-08, 2.0), (-1.8, -0.4, -0.5), (-1.8, -0.4, 2.0), (-1.8, -1.49e-08, -0.5), (-1.8, -1.49e-08, 2.0), (1.817, -0.4, -0.7372), (1.817, -0.4, 1.763), (1.817, -1.603e-05, -0.7372), (1.817, -1.603e-05, 1.763), (2.217, -0.4, -0.7372), (2.217, -0.4, 1.763), (2.217, -1.603e-05, -0.7372), (2.217, -1.603e-05, 1.763), (2.0, 0.95, -0.1), (2.0, 0.95, 0.1), (-2.0, 0.95, -0.1), (-2.0, 0.95, 0.1), (-2.0, -0.25, -0.1), (-2.0, -0.25, 0.1), (2.0, -0.25, 0.1), (2.0, -0.25, -0.1)], [], [(0, 1, 3, 2), (2, 3, 7, 6), (6, 7, 5, 4), (4, 5, 1, 0), (2, 6, 4, 0), (7, 3, 1, 5), (8, 9, 11, 10), (10, 11, 15, 14), (14, 15, 13, 12), (12, 13, 9, 8), (10, 14, 12, 8), (15, 11, 9, 13), (18, 19, 17, 16), (20, 23, 22, 21), (18, 16, 23, 20), (17, 19, 21, 22), (16, 17, 22, 23), (19, 18, 20, 21)])
_uv = me_cube_044.uv_layers.new(name='UVMap')
_uv.uv.foreach_set('vector', [0.375, 0.0, 0.625, 0.0, 0.625, 0.25, 0.375, 0.25, 0.375, 0.25, 0.625, 0.25, 0.625, 0.5, 0.375, 0.5, 0.375, 0.5, 0.625, 0.5, 0.625, 0.75, 0.375, 0.75, 0.375, 0.75, 0.625, 0.75, 0.625, 1.0, 0.375, 1.0, 0.125, 0.5, 0.375, 0.5, 0.375, 0.75, 0.125, 0.75, 0.625, 0.5, 0.875, 0.5, 0.875, 0.75, 0.625, 0.75, 0.375, 0.0, 0.625, 0.0, 0.625, 0.25, 0.375, 0.25, 0.375, 0.25, 0.625, 0.25, 0.625, 0.5, 0.375, 0.5, 0.375, 0.5, 0.625, 0.5, 0.625, 0.75, 0.375, 0.75, 0.375, 0.75, 0.625, 0.75, 0.625, 1.0, 0.375, 1.0, 0.125, 0.5, 0.375, 0.5, 0.375, 0.75, 0.125, 0.75, 0.625, 0.5, 0.875, 0.5, 0.875, 0.75, 0.625, 0.75, 1.0, 1.0, 1.0, 1.0, 0.0, 1.0, 0.0, 1.0, 1.0, 1.0, 0.0, 1.0, 0.0, 1.0, 1.0, 1.0, 1.0, 1.0, 0.0, 1.0, 0.0, 1.0, 1.0, 1.0, 0.0, 1.0, 1.0, 1.0, 1.0, 1.0, 0.0, 1.0, 0.0, 1.0, 0.0, 1.0, 0.0, 1.0, 0.0, 1.0, 1.0, 1.0, 1.0, 1.0, 1.0, 1.0, 1.0, 1.0])
me_cube_044.use_remesh_preserve_volume = False
me_cube_044.use_remesh_preserve_attributes = False
me_cube_044.use_mirror_vertex_groups = False
me_cube_044.update()
me_cube_045 = bpy.data.meshes.new('Cube.045')
me_cube_045.from_pydata([(2.0, -0.5, -0.1), (-2.0, -0.5, -0.1), (2.0, 0.4, -0.1), (-2.0, 0.4, -0.1), (2.0, 0.4, 0.1), (2.0, -0.5, 0.1), (-2.0, -0.5, 0.1), (-2.0, 0.4, 0.1)], [], [(0, 2, 3, 1), (5, 6, 7, 4), (1, 3, 7, 6), (2, 0, 5, 4), (3, 2, 4, 7), (0, 1, 6, 5)])
_uv = me_cube_045.uv_layers.new(name='UVMap')
_uv.uv.foreach_set('vector', [0.0, 0.0, 0.0, 1.0, 1.0, 1.0, 1.0, 0.0, 0.0, 0.0, 1.0, 0.0, 1.0, 1.0, 0.0, 1.0, 1.0, 0.0, 1.0, 1.0, 1.0, 1.0, 1.0, 0.0, 0.0, 1.0, 0.0, 0.0, 0.0, 0.0, 0.0, 1.0, 1.0, 1.0, 0.0, 1.0, 0.0, 1.0, 1.0, 1.0, 0.0, 0.0, 1.0, 0.0, 1.0, 0.0, 0.0, 0.0])
me_cube_045.use_remesh_preserve_volume = False
me_cube_045.use_remesh_preserve_attributes = False
me_cube_045.use_mirror_vertex_groups = False
me_cube_045.update()
me_cube_046 = bpy.data.meshes.new('Cube.046')
me_cube_046.from_pydata([(2.0, -0.5, -0.1), (-2.0, -0.5, -0.1), (2.0, 0.4, -0.1), (-2.0, 0.4, -0.1), (2.0, 0.4, 0.1), (2.0, -0.5, 0.1), (-2.0, -0.5, 0.1), (-2.0, 0.4, 0.1)], [], [(0, 2, 3, 1), (5, 6, 7, 4), (1, 3, 7, 6), (2, 0, 5, 4), (3, 2, 4, 7), (0, 1, 6, 5)])
_uv = me_cube_046.uv_layers.new(name='UVMap')
_uv.uv.foreach_set('vector', [0.0, 0.0, 0.0, 1.0, 1.0, 1.0, 1.0, 0.0, 0.0, 0.0, 1.0, 0.0, 1.0, 1.0, 0.0, 1.0, 1.0, 0.0, 1.0, 1.0, 1.0, 1.0, 1.0, 0.0, 0.0, 1.0, 0.0, 0.0, 0.0, 0.0, 0.0, 1.0, 1.0, 1.0, 0.0, 1.0, 0.0, 1.0, 1.0, 1.0, 0.0, 0.0, 1.0, 0.0, 1.0, 0.0, 0.0, 0.0])
me_cube_046.use_remesh_preserve_volume = False
me_cube_046.use_remesh_preserve_attributes = False
me_cube_046.use_mirror_vertex_groups = False
me_cube_046.update()
me_cube_047 = bpy.data.meshes.new('Cube.047')
me_cube_047.from_pydata([(2.0, -0.5, -0.1), (-2.0, -0.5, -0.1), (2.0, 0.4, -0.1), (-2.0, 0.4, -0.1), (2.0, 0.4, 0.1), (2.0, -0.5, 0.1), (-2.0, -0.5, 0.1), (-2.0, 0.4, 0.1)], [], [(0, 2, 3, 1), (5, 6, 7, 4), (1, 3, 7, 6), (2, 0, 5, 4), (3, 2, 4, 7), (0, 1, 6, 5)])
_uv = me_cube_047.uv_layers.new(name='UVMap')
_uv.uv.foreach_set('vector', [0.0, 0.0, 0.0, 1.0, 1.0, 1.0, 1.0, 0.0, 0.0, 0.0, 1.0, 0.0, 1.0, 1.0, 0.0, 1.0, 1.0, 0.0, 1.0, 1.0, 1.0, 1.0, 1.0, 0.0, 0.0, 1.0, 0.0, 0.0, 0.0, 0.0, 0.0, 1.0, 1.0, 1.0, 0.0, 1.0, 0.0, 1.0, 1.0, 1.0, 0.0, 0.0, 1.0, 0.0, 1.0, 0.0, 0.0, 0.0])
me_cube_047.use_remesh_preserve_volume = False
me_cube_047.use_remesh_preserve_attributes = False
me_cube_047.use_mirror_vertex_groups = False
me_cube_047.update()
me_cube_048 = bpy.data.meshes.new('Cube.048')
me_cube_048.from_pydata([(2.0, -0.5, -0.1), (-2.0, -0.5, -0.1), (2.0, 0.4, -0.1), (-2.0, 0.4, -0.1), (2.0, 0.4, 0.1), (2.0, -0.5, 0.1), (-2.0, -0.5, 0.1), (-2.0, 0.4, 0.1)], [], [(0, 2, 3, 1), (5, 6, 7, 4), (1, 3, 7, 6), (2, 0, 5, 4), (3, 2, 4, 7), (0, 1, 6, 5)])
_uv = me_cube_048.uv_layers.new(name='UVMap')
_uv.uv.foreach_set('vector', [0.0, 0.0, 0.0, 1.0, 1.0, 1.0, 1.0, 0.0, 0.0, 0.0, 1.0, 0.0, 1.0, 1.0, 0.0, 1.0, 1.0, 0.0, 1.0, 1.0, 1.0, 1.0, 1.0, 0.0, 0.0, 1.0, 0.0, 0.0, 0.0, 0.0, 0.0, 1.0, 1.0, 1.0, 0.0, 1.0, 0.0, 1.0, 1.0, 1.0, 0.0, 0.0, 1.0, 0.0, 1.0, 0.0, 0.0, 0.0])
me_cube_048.use_remesh_preserve_volume = False
me_cube_048.use_remesh_preserve_attributes = False
me_cube_048.use_mirror_vertex_groups = False
me_cube_048.update()
me_cube_049 = bpy.data.meshes.new('Cube.049')
me_cube_049.from_pydata([(2.0, -0.5, -0.1), (-2.0, -0.5, -0.1), (2.0, 0.4, -0.1), (-2.0, 0.4, -0.1), (2.0, 0.4, 0.1), (2.0, -0.5, 0.1), (-2.0, -0.5, 0.1), (-2.0, 0.4, 0.1)], [], [(0, 2, 3, 1), (5, 6, 7, 4), (1, 3, 7, 6), (2, 0, 5, 4), (3, 2, 4, 7), (0, 1, 6, 5)])
_uv = me_cube_049.uv_layers.new(name='UVMap')
_uv.uv.foreach_set('vector', [0.0, 0.0, 0.0, 1.0, 1.0, 1.0, 1.0, 0.0, 0.0, 0.0, 1.0, 0.0, 1.0, 1.0, 0.0, 1.0, 1.0, 0.0, 1.0, 1.0, 1.0, 1.0, 1.0, 0.0, 0.0, 1.0, 0.0, 0.0, 0.0, 0.0, 0.0, 1.0, 1.0, 1.0, 0.0, 1.0, 0.0, 1.0, 1.0, 1.0, 0.0, 0.0, 1.0, 0.0, 1.0, 0.0, 0.0, 0.0])
me_cube_049.use_remesh_preserve_volume = False
me_cube_049.use_remesh_preserve_attributes = False
me_cube_049.use_mirror_vertex_groups = False
me_cube_049.update()
me_cube_050 = bpy.data.meshes.new('Cube.050')
me_cube_050.from_pydata([(2.0, -0.5, -0.1), (-2.0, -0.5, -0.1), (2.0, 0.4, -0.1), (-2.0, 0.4, -0.1), (2.0, 0.4, 0.1), (2.0, -0.5, 0.1), (-2.0, -0.5, 0.1), (-2.0, 0.4, 0.1)], [], [(0, 2, 3, 1), (5, 6, 7, 4), (1, 3, 7, 6), (2, 0, 5, 4), (3, 2, 4, 7), (0, 1, 6, 5)])
_uv = me_cube_050.uv_layers.new(name='UVMap')
_uv.uv.foreach_set('vector', [0.0, 0.0, 0.0, 1.0, 1.0, 1.0, 1.0, 0.0, 0.0, 0.0, 1.0, 0.0, 1.0, 1.0, 0.0, 1.0, 1.0, 0.0, 1.0, 1.0, 1.0, 1.0, 1.0, 0.0, 0.0, 1.0, 0.0, 0.0, 0.0, 0.0, 0.0, 1.0, 1.0, 1.0, 0.0, 1.0, 0.0, 1.0, 1.0, 1.0, 0.0, 0.0, 1.0, 0.0, 1.0, 0.0, 0.0, 0.0])
me_cube_050.use_remesh_preserve_volume = False
me_cube_050.use_remesh_preserve_attributes = False
me_cube_050.use_mirror_vertex_groups = False
me_cube_050.update()
me_cube_051 = bpy.data.meshes.new('Cube.051')
me_cube_051.from_pydata([(2.0, -0.5, -0.1), (-2.0, -0.5, -0.1), (2.0, 0.4, -0.1), (-2.0, 0.4, -0.1), (2.0, 0.4, 0.1), (2.0, -0.5, 0.1), (-2.0, -0.5, 0.1), (-2.0, 0.4, 0.1)], [], [(0, 2, 3, 1), (5, 6, 7, 4), (1, 3, 7, 6), (2, 0, 5, 4), (3, 2, 4, 7), (0, 1, 6, 5)])
_uv = me_cube_051.uv_layers.new(name='UVMap')
_uv.uv.foreach_set('vector', [0.0, 0.0, 0.0, 1.0, 1.0, 1.0, 1.0, 0.0, 0.0, 0.0, 1.0, 0.0, 1.0, 1.0, 0.0, 1.0, 1.0, 0.0, 1.0, 1.0, 1.0, 1.0, 1.0, 0.0, 0.0, 1.0, 0.0, 0.0, 0.0, 0.0, 0.0, 1.0, 1.0, 1.0, 0.0, 1.0, 0.0, 1.0, 1.0, 1.0, 0.0, 0.0, 1.0, 0.0, 1.0, 0.0, 0.0, 0.0])
me_cube_051.use_remesh_preserve_volume = False
me_cube_051.use_remesh_preserve_attributes = False
me_cube_051.use_mirror_vertex_groups = False
me_cube_051.update()
me_cube_052 = bpy.data.meshes.new('Cube.052')
me_cube_052.from_pydata([(2.0, -0.5, -0.1), (-2.0, -0.5, -0.1), (2.0, 0.4, -0.1), (-2.0, 0.4, -0.1), (2.0, 0.4, 0.1), (2.0, -0.5, 0.1), (-2.0, -0.5, 0.1), (-2.0, 0.4, 0.1)], [], [(0, 2, 3, 1), (5, 6, 7, 4), (1, 3, 7, 6), (2, 0, 5, 4), (3, 2, 4, 7), (0, 1, 6, 5)])
_uv = me_cube_052.uv_layers.new(name='UVMap')
_uv.uv.foreach_set('vector', [0.0, 0.0, 0.0, 1.0, 1.0, 1.0, 1.0, 0.0, 0.0, 0.0, 1.0, 0.0, 1.0, 1.0, 0.0, 1.0, 1.0, 0.0, 1.0, 1.0, 1.0, 1.0, 1.0, 0.0, 0.0, 1.0, 0.0, 0.0, 0.0, 0.0, 0.0, 1.0, 1.0, 1.0, 0.0, 1.0, 0.0, 1.0, 1.0, 1.0, 0.0, 0.0, 1.0, 0.0, 1.0, 0.0, 0.0, 0.0])
me_cube_052.use_remesh_preserve_volume = False
me_cube_052.use_remesh_preserve_attributes = False
me_cube_052.use_mirror_vertex_groups = False
me_cube_052.update()
me_cube_053 = bpy.data.meshes.new('Cube.053')
me_cube_053.from_pydata([(2.0, -0.5, -0.1), (-2.0, -0.5, -0.1), (2.0, 0.4, -0.1), (-2.0, 0.4, -0.1), (2.0, 0.4, 0.1), (2.0, -0.5, 0.1), (-2.0, -0.5, 0.1), (-2.0, 0.4, 0.1)], [], [(0, 2, 3, 1), (5, 6, 7, 4), (1, 3, 7, 6), (2, 0, 5, 4), (3, 2, 4, 7), (0, 1, 6, 5)])
_uv = me_cube_053.uv_layers.new(name='UVMap')
_uv.uv.foreach_set('vector', [0.0, 0.0, 0.0, 1.0, 1.0, 1.0, 1.0, 0.0, 0.0, 0.0, 1.0, 0.0, 1.0, 1.0, 0.0, 1.0, 1.0, 0.0, 1.0, 1.0, 1.0, 1.0, 1.0, 0.0, 0.0, 1.0, 0.0, 0.0, 0.0, 0.0, 0.0, 1.0, 1.0, 1.0, 0.0, 1.0, 0.0, 1.0, 1.0, 1.0, 0.0, 0.0, 1.0, 0.0, 1.0, 0.0, 0.0, 0.0])
me_cube_053.use_remesh_preserve_volume = False
me_cube_053.use_remesh_preserve_attributes = False
me_cube_053.use_mirror_vertex_groups = False
me_cube_053.update()
me_cube_054 = bpy.data.meshes.new('Cube.054')
me_cube_054.from_pydata([(2.0, -0.5, -0.1), (-2.0, -0.5, -0.1), (2.0, 0.4, -0.1), (-2.0, 0.4, -0.1), (2.0, 0.4, 0.1), (2.0, -0.5, 0.1), (-2.0, -0.5, 0.1), (-2.0, 0.4, 0.1)], [], [(0, 2, 3, 1), (5, 6, 7, 4), (1, 3, 7, 6), (2, 0, 5, 4), (3, 2, 4, 7), (0, 1, 6, 5)])
_uv = me_cube_054.uv_layers.new(name='UVMap')
_uv.uv.foreach_set('vector', [0.0, 0.0, 0.0, 1.0, 1.0, 1.0, 1.0, 0.0, 0.0, 0.0, 1.0, 0.0, 1.0, 1.0, 0.0, 1.0, 1.0, 0.0, 1.0, 1.0, 1.0, 1.0, 1.0, 0.0, 0.0, 1.0, 0.0, 0.0, 0.0, 0.0, 0.0, 1.0, 1.0, 1.0, 0.0, 1.0, 0.0, 1.0, 1.0, 1.0, 0.0, 0.0, 1.0, 0.0, 1.0, 0.0, 0.0, 0.0])
me_cube_054.use_remesh_preserve_volume = False
me_cube_054.use_remesh_preserve_attributes = False
me_cube_054.use_mirror_vertex_groups = False
me_cube_054.update()
me_cube_055 = bpy.data.meshes.new('Cube.055')
me_cube_055.from_pydata([(2.0, -0.5, -0.1), (-2.0, -0.5, -0.1), (2.0, 0.4, -0.1), (-2.0, 0.4, -0.1), (2.0, 0.4, 0.1), (2.0, -0.5, 0.1), (-2.0, -0.5, 0.1), (-2.0, 0.4, 0.1)], [], [(0, 2, 3, 1), (5, 6, 7, 4), (1, 3, 7, 6), (2, 0, 5, 4), (3, 2, 4, 7), (0, 1, 6, 5)])
_uv = me_cube_055.uv_layers.new(name='UVMap')
_uv.uv.foreach_set('vector', [0.0, 0.0, 0.0, 1.0, 1.0, 1.0, 1.0, 0.0, 0.0, 0.0, 1.0, 0.0, 1.0, 1.0, 0.0, 1.0, 1.0, 0.0, 1.0, 1.0, 1.0, 1.0, 1.0, 0.0, 0.0, 1.0, 0.0, 0.0, 0.0, 0.0, 0.0, 1.0, 1.0, 1.0, 0.0, 1.0, 0.0, 1.0, 1.0, 1.0, 0.0, 0.0, 1.0, 0.0, 1.0, 0.0, 0.0, 0.0])
me_cube_055.use_remesh_preserve_volume = False
me_cube_055.use_remesh_preserve_attributes = False
me_cube_055.use_mirror_vertex_groups = False
me_cube_055.update()
me_cube_056 = bpy.data.meshes.new('Cube.056')
me_cube_056.from_pydata([(2.0, -0.5, -0.1), (-2.0, -0.5, -0.1), (2.0, 0.4, -0.1), (-2.0, 0.4, -0.1), (2.0, 0.4, 0.1), (2.0, -0.5, 0.1), (-2.0, -0.5, 0.1), (-2.0, 0.4, 0.1)], [], [(0, 2, 3, 1), (5, 6, 7, 4), (1, 3, 7, 6), (2, 0, 5, 4), (3, 2, 4, 7), (0, 1, 6, 5)])
_uv = me_cube_056.uv_layers.new(name='UVMap')
_uv.uv.foreach_set('vector', [0.0, 0.0, 0.0, 1.0, 1.0, 1.0, 1.0, 0.0, 0.0, 0.0, 1.0, 0.0, 1.0, 1.0, 0.0, 1.0, 1.0, 0.0, 1.0, 1.0, 1.0, 1.0, 1.0, 0.0, 0.0, 1.0, 0.0, 0.0, 0.0, 0.0, 0.0, 1.0, 1.0, 1.0, 0.0, 1.0, 0.0, 1.0, 1.0, 1.0, 0.0, 0.0, 1.0, 0.0, 1.0, 0.0, 0.0, 0.0])
me_cube_056.use_remesh_preserve_volume = False
me_cube_056.use_remesh_preserve_attributes = False
me_cube_056.use_mirror_vertex_groups = False
me_cube_056.update()
me_cube_057 = bpy.data.meshes.new('Cube.057')
me_cube_057.from_pydata([(2.0, -0.5, -0.1), (-2.0, -0.5, -0.1), (2.0, 0.4, -0.1), (-2.0, 0.4, -0.1), (2.0, 0.4, 0.1), (2.0, -0.5, 0.1), (-2.0, -0.5, 0.1), (-2.0, 0.4, 0.1)], [], [(0, 2, 3, 1), (5, 6, 7, 4), (1, 3, 7, 6), (2, 0, 5, 4), (3, 2, 4, 7), (0, 1, 6, 5)])
_uv = me_cube_057.uv_layers.new(name='UVMap')
_uv.uv.foreach_set('vector', [0.0, 0.0, 0.0, 1.0, 1.0, 1.0, 1.0, 0.0, 0.0, 0.0, 1.0, 0.0, 1.0, 1.0, 0.0, 1.0, 1.0, 0.0, 1.0, 1.0, 1.0, 1.0, 1.0, 0.0, 0.0, 1.0, 0.0, 0.0, 0.0, 0.0, 0.0, 1.0, 1.0, 1.0, 0.0, 1.0, 0.0, 1.0, 1.0, 1.0, 0.0, 0.0, 1.0, 0.0, 1.0, 0.0, 0.0, 0.0])
me_cube_057.use_remesh_preserve_volume = False
me_cube_057.use_remesh_preserve_attributes = False
me_cube_057.use_mirror_vertex_groups = False
me_cube_057.update()
me_cube_058 = bpy.data.meshes.new('Cube.058')
me_cube_058.from_pydata([(2.0, -0.5, -0.1), (-2.0, -0.5, -0.1), (2.0, 0.4, -0.1), (-2.0, 0.4, -0.1), (2.0, 0.4, 0.1), (2.0, -0.5, 0.1), (-2.0, -0.5, 0.1), (-2.0, 0.4, 0.1)], [], [(0, 2, 3, 1), (5, 6, 7, 4), (1, 3, 7, 6), (2, 0, 5, 4), (3, 2, 4, 7), (0, 1, 6, 5)])
_uv = me_cube_058.uv_layers.new(name='UVMap')
_uv.uv.foreach_set('vector', [0.0, 0.0, 0.0, 1.0, 1.0, 1.0, 1.0, 0.0, 0.0, 0.0, 1.0, 0.0, 1.0, 1.0, 0.0, 1.0, 1.0, 0.0, 1.0, 1.0, 1.0, 1.0, 1.0, 0.0, 0.0, 1.0, 0.0, 0.0, 0.0, 0.0, 0.0, 1.0, 1.0, 1.0, 0.0, 1.0, 0.0, 1.0, 1.0, 1.0, 0.0, 0.0, 1.0, 0.0, 1.0, 0.0, 0.0, 0.0])
me_cube_058.use_remesh_preserve_volume = False
me_cube_058.use_remesh_preserve_attributes = False
me_cube_058.use_mirror_vertex_groups = False
me_cube_058.update()
me_cube_059 = bpy.data.meshes.new('Cube.059')
me_cube_059.from_pydata([(2.0, -0.5, -0.1), (-2.0, -0.5, -0.1), (2.0, 0.4, -0.1), (-2.0, 0.4, -0.1), (2.0, 0.4, 0.1), (2.0, -0.5, 0.1), (-2.0, -0.5, 0.1), (-2.0, 0.4, 0.1)], [], [(0, 2, 3, 1), (5, 6, 7, 4), (1, 3, 7, 6), (2, 0, 5, 4), (3, 2, 4, 7), (0, 1, 6, 5)])
_uv = me_cube_059.uv_layers.new(name='UVMap')
_uv.uv.foreach_set('vector', [0.0, 0.0, 0.0, 1.0, 1.0, 1.0, 1.0, 0.0, 0.0, 0.0, 1.0, 0.0, 1.0, 1.0, 0.0, 1.0, 1.0, 0.0, 1.0, 1.0, 1.0, 1.0, 1.0, 0.0, 0.0, 1.0, 0.0, 0.0, 0.0, 0.0, 0.0, 1.0, 1.0, 1.0, 0.0, 1.0, 0.0, 1.0, 1.0, 1.0, 0.0, 0.0, 1.0, 0.0, 1.0, 0.0, 0.0, 0.0])
me_cube_059.use_remesh_preserve_volume = False
me_cube_059.use_remesh_preserve_attributes = False
me_cube_059.use_mirror_vertex_groups = False
me_cube_059.update()

# ---- objects
ob_cube_015 = bpy.data.objects.new('Cube.015', me_cube_037)
ob_cube_001 = bpy.data.objects.new('Cube.001', me_cube_039)
ob_cube_032 = bpy.data.objects.new('Cube.032', me_cube_000)
ob_cube_000 = bpy.data.objects.new('Cube.000', me_cube_005)
ob_cube_002 = bpy.data.objects.new('Cube.002', me_cube_006)
ob_cube_003 = bpy.data.objects.new('Cube.003', me_cube_007)
ob_cube_033 = bpy.data.objects.new('Cube.033', me_cube_008)
ob_cube_004 = bpy.data.objects.new('Cube.004', me_cube_028)
ob_cube_005 = bpy.data.objects.new('Cube.005', me_cube_012)
ob_cube_007 = bpy.data.objects.new('Cube.007', me_cube_013)
ob_cube_008 = bpy.data.objects.new('Cube.008', me_cube_029)
ob_cube_009 = bpy.data.objects.new('Cube.009', me_cube_030)
ob_cube_010 = bpy.data.objects.new('Cube.010', me_cube_031)
ob_cube_011 = bpy.data.objects.new('Cube.011', me_cube_032)
ob_cube_012 = bpy.data.objects.new('Cube.012', me_cube_033)
ob_cube_013 = bpy.data.objects.new('Cube.013', me_cube_034)
ob_cube_014 = bpy.data.objects.new('Cube.014', me_cube_036)
ob_cube_006 = bpy.data.objects.new('Cube.006', me_cube_043)
ob_cube_016 = bpy.data.objects.new('Cube.016', me_cube_044)
ob_cube_017 = bpy.data.objects.new('Cube.017', me_cube_045)
ob_cube_018 = bpy.data.objects.new('Cube.018', me_cube_046)
ob_cube_019 = bpy.data.objects.new('Cube.019', me_cube_047)
ob_cube_020 = bpy.data.objects.new('Cube.020', me_cube_048)
ob_cube_021 = bpy.data.objects.new('Cube.021', me_cube_049)
ob_cube_022 = bpy.data.objects.new('Cube.022', me_cube_050)
ob_cube_023 = bpy.data.objects.new('Cube.023', me_cube_051)
ob_cube_024 = bpy.data.objects.new('Cube.024', me_cube_052)
ob_cube_025 = bpy.data.objects.new('Cube.025', me_cube_053)
ob_cube_026 = bpy.data.objects.new('Cube.026', me_cube_054)
ob_cube_027 = bpy.data.objects.new('Cube.027', me_cube_055)
ob_cube_028 = bpy.data.objects.new('Cube.028', me_cube_056)
ob_cube_029 = bpy.data.objects.new('Cube.029', me_cube_057)
ob_cube_030 = bpy.data.objects.new('Cube.030', me_cube_058)
ob_cube_031 = bpy.data.objects.new('Cube.031', me_cube_059)

# ---- transforms, parenting, visibility, modifiers, constraints
ob_cube_015.location = (0.0, -2.5, 0.0)
ob_cube_015.lineart.crease_threshold = 0.0
ob_cube_001.location = (0.0, -2.0, 0.0)
ob_cube_001.lineart.crease_threshold = 0.0
ob_cube_032.location = (0.0, 2.5, 0.0)
ob_cube_032.rotation_euler = (0.0, 0.0, 3.142)
ob_cube_032.lineart.crease_threshold = 0.0
ob_cube_000.location = (0.0, -1.0, 0.0)
ob_cube_000.lineart.crease_threshold = 0.0
ob_cube_002.location = (0.0, 0.0, 0.0)
ob_cube_002.lineart.crease_threshold = 0.0
ob_cube_003.location = (0.0, 1.0, 0.0)
ob_cube_003.lineart.crease_threshold = 0.0
ob_cube_033.location = (0.0, 2.0, 0.0)
ob_cube_033.lineart.crease_threshold = 0.0
ob_cube_004.location = (-17.5, 15.0, 0.0)
ob_cube_004.rotation_euler = (0.0, 0.0, 1.571)
ob_cube_004.scale = (1.0, 0.9, 1.0)
ob_cube_004.lineart.crease_threshold = 0.0
ob_cube_005.location = (-20.0, 15.0, 0.0)
ob_cube_005.rotation_euler = (0.0, 0.0, -1.571)
ob_cube_005.lineart.crease_threshold = 0.0
ob_cube_007.location = (-18.5, 15.0, 0.0)
ob_cube_007.rotation_euler = (0.0, 0.0, 1.571)
ob_cube_007.scale = (1.0, 0.9, 1.0)
ob_cube_007.lineart.crease_threshold = 0.0
ob_cube_008.location = (-16.5, 15.0, 0.0)
ob_cube_008.rotation_euler = (0.0, 0.0, 1.571)
ob_cube_008.scale = (1.0, 0.9, 1.0)
ob_cube_008.lineart.crease_threshold = 0.0
ob_cube_009.location = (-15.5, 15.0, 0.0)
ob_cube_009.rotation_euler = (0.0, 0.0, 1.571)
ob_cube_009.scale = (1.0, 0.9, 1.0)
ob_cube_009.lineart.crease_threshold = 0.0
ob_cube_010.location = (-14.5, 15.0, 0.0)
ob_cube_010.rotation_euler = (0.0, 0.0, 1.571)
ob_cube_010.scale = (1.0, 0.9, 1.0)
ob_cube_010.lineart.crease_threshold = 0.0
ob_cube_011.location = (-13.5, 15.0, 0.0)
ob_cube_011.rotation_euler = (0.0, 0.0, 1.571)
ob_cube_011.scale = (1.0, 0.9, 1.0)
ob_cube_011.lineart.crease_threshold = 0.0
ob_cube_012.location = (-12.5, 15.0, 0.0)
ob_cube_012.rotation_euler = (0.0, 0.0, 1.571)
ob_cube_012.scale = (1.0, 0.9, 1.0)
ob_cube_012.lineart.crease_threshold = 0.0
ob_cube_013.location = (-11.5, 15.0, 0.0)
ob_cube_013.rotation_euler = (0.0, 0.0, 1.571)
ob_cube_013.scale = (1.0, 0.9, 1.0)
ob_cube_013.lineart.crease_threshold = 0.0
ob_cube_014.location = (-10.0, 15.0, 0.0)
ob_cube_014.rotation_euler = (0.0, 0.0, 1.571)
ob_cube_014.lineart.crease_threshold = 0.0
ob_cube_006.location = (0.0, 25.0, 0.0)
ob_cube_006.lineart.crease_threshold = 0.0
ob_cube_016.location = (0.0, 40.0, 0.0)
ob_cube_016.rotation_euler = (0.0, 0.0, 3.142)
ob_cube_016.lineart.crease_threshold = 0.0
ob_cube_017.location = (0.0, 26.6, 0.0)
ob_cube_017.lineart.crease_threshold = 0.0
ob_cube_018.location = (0.0, 26.6, 0.0)
ob_cube_018.lineart.crease_threshold = 0.0
ob_cube_019.location = (0.0, 26.6, 0.0)
ob_cube_019.lineart.crease_threshold = 0.0
ob_cube_020.location = (0.0, 27.6, 0.0)
ob_cube_020.lineart.crease_threshold = 0.0
ob_cube_021.location = (0.0, 28.6, 0.0)
ob_cube_021.lineart.crease_threshold = 0.0
ob_cube_022.location = (0.0, 29.6, 0.0)
ob_cube_022.lineart.crease_threshold = 0.0
ob_cube_023.location = (0.0, 30.6, 0.0)
ob_cube_023.lineart.crease_threshold = 0.0
ob_cube_024.location = (0.0, 31.6, 0.0)
ob_cube_024.lineart.crease_threshold = 0.0
ob_cube_025.location = (0.0, 32.6, 0.0)
ob_cube_025.lineart.crease_threshold = 0.0
ob_cube_026.location = (0.0, 33.6, 0.0)
ob_cube_026.lineart.crease_threshold = 0.0
ob_cube_027.location = (0.0, 34.6, 0.0)
ob_cube_027.lineart.crease_threshold = 0.0
ob_cube_028.location = (0.0, 35.6, 0.0)
ob_cube_028.lineart.crease_threshold = 0.0
ob_cube_029.location = (0.0, 36.6, 0.0)
ob_cube_029.lineart.crease_threshold = 0.0
ob_cube_030.location = (0.0, 37.6, 0.0)
ob_cube_030.lineart.crease_threshold = 0.0
ob_cube_031.location = (0.0, 38.6, 0.0)
ob_cube_031.lineart.crease_threshold = 0.0

# ---- collection membership
col_collection.objects.link(ob_cube_015)
col_collection.objects.link(ob_cube_001)
col_collection.objects.link(ob_cube_032)
col_collection.objects.link(ob_cube_000)
col_collection.objects.link(ob_cube_002)
col_collection.objects.link(ob_cube_003)
col_collection.objects.link(ob_cube_033)
col_collection_2.objects.link(ob_cube_004)
col_collection_2.objects.link(ob_cube_005)
col_collection_2.objects.link(ob_cube_007)
col_collection_2.objects.link(ob_cube_008)
col_collection_2.objects.link(ob_cube_009)
col_collection_2.objects.link(ob_cube_010)
col_collection_2.objects.link(ob_cube_011)
col_collection_2.objects.link(ob_cube_012)
col_collection_2.objects.link(ob_cube_013)
col_collection_2.objects.link(ob_cube_014)
col_collection_3.objects.link(ob_cube_006)
col_collection_3.objects.link(ob_cube_016)
col_collection_3.objects.link(ob_cube_017)
col_collection_3.objects.link(ob_cube_018)
col_collection_3.objects.link(ob_cube_019)
col_collection_3.objects.link(ob_cube_020)
col_collection_3.objects.link(ob_cube_021)
col_collection_3.objects.link(ob_cube_022)
col_collection_3.objects.link(ob_cube_023)
col_collection_3.objects.link(ob_cube_024)
col_collection_3.objects.link(ob_cube_025)
col_collection_3.objects.link(ob_cube_026)
col_collection_3.objects.link(ob_cube_027)
col_collection_3.objects.link(ob_cube_028)
col_collection_3.objects.link(ob_cube_029)
col_collection_3.objects.link(ob_cube_030)
col_collection_3.objects.link(ob_cube_031)
def _layer_coll(name, lc=None):
    lc = lc or bpy.context.view_layer.layer_collection
    for c in lc.children:
        if c.name == name: return c
        r = _layer_coll(name, c)
        if r: return r
_layer_coll('Collection 2').exclude = True
_layer_coll('Collection 3').exclude = True

# ---- scene / render settings (as saved in the file)
scene.frame_start = 1; scene.frame_end = 250; scene.frame_set(1)
scene.render.engine = 'BLENDER_EEVEE_NEXT'
scene.cycles.use_denoising = False
scene.cycles.samples = 128
scene.cycles.sampling_pattern = 'TABULATED_SOBOL'
scene.cycles.use_adaptive_sampling = False
scene.cycles.use_light_tree = False
scene.view_settings.view_transform = 'Filmic'
bpy.context.view_layer.update()

# ---- added for rendering (the .blend has no active camera and no usable light): camera, sun
cam_auto = bpy.data.cameras.new('AutoCamera')
cam_auto.lens = 50.0
cam_auto.sensor_width = 36.0
cam_auto.clip_end = 1000.0
ob_auto_camera = bpy.data.objects.new('AutoCamera', cam_auto)
scene.collection.objects.link(ob_auto_camera)
ob_auto_camera.location = (8.83346, -10.6002, 7.69817)
ob_auto_camera.rotation_euler = (1.09748, -7.21219e-08, 0.694738)
scene.camera = ob_auto_camera
light_auto_sun = bpy.data.lights.new('AutoSun', 'SUN')
light_auto_sun.energy = 3.0
light_auto_sun.angle = 0.0523599
ob_auto_sun = bpy.data.objects.new('AutoSun', light_auto_sun)
scene.collection.objects.link(ob_auto_sun)
ob_auto_sun.rotation_euler = (0.872665, 0.174533, 0.523599)
bpy.context.view_layer.update()
